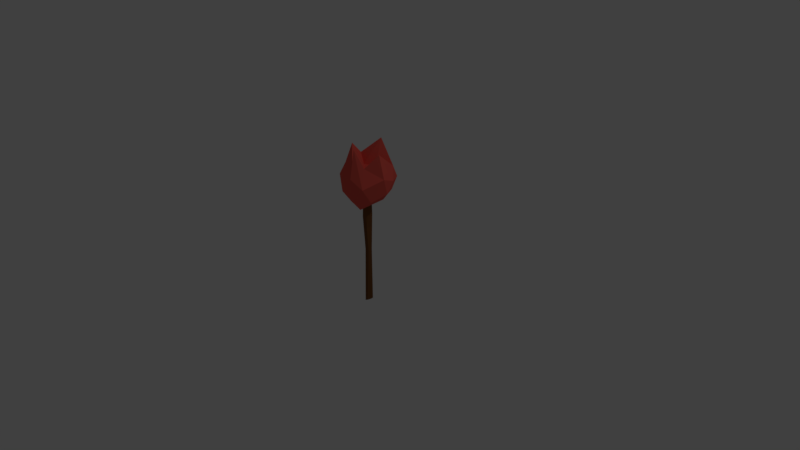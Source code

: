 # Source: torch.blend  (saved by Blender 2.78.0; exported with 4.5.12 LTS)
import bpy
from mathutils import Matrix  # noqa: F401  (used for matrix-valued properties, if any)

bpy.ops.wm.read_factory_settings(use_empty=True)
scene = bpy.context.scene
scene.name = 'Scene'

# ---- collections
col_collection_1 = bpy.data.collections.new('Collection 1'); scene.collection.children.link(col_collection_1)

# ---- materials (node trees are filled in below, after node groups)
mat_material_001 = bpy.data.materials.new('Material.001')
mat_material_001.alpha_threshold = 0.0
mat_material_001.use_transparent_shadow = False
mat_material_001.diffuse_color = (0.8, 0.1056, 0.07944, 1.0)
mat_material_001.roughness = 0.5
mat_material_002 = bpy.data.materials.new('Material.002')
mat_material_002.alpha_threshold = 0.0
mat_material_002.use_transparent_shadow = False
mat_material_002.diffuse_color = (0.1734, 0.06993, 0.02232, 1.0)
mat_material_002.roughness = 0.5

# ---- material node trees

# ---- world
world_world = bpy.data.worlds.new('World'); scene.world = world_world
world_world.color = (0.05088, 0.05088, 0.05088)
world_world.use_sun_shadow = False
world_world.sun_shadow_jitter_overblur = 0.0
world_world.cycles.sampling_method = 'MANUAL'

# ---- cameras
cam_camera = bpy.data.cameras.new('Camera')
cam_camera.clip_end = 100.0
cam_camera.lens = 35.0
cam_camera.sensor_width = 32.0
cam_camera.sensor_height = 18.0
cam_camera.ortho_scale = 7.314
cam_camera.dof.focus_distance = 0.0
cam_camera.dof.aperture_fstop = 128.0

# ---- lights
light_lamp = bpy.data.lights.new('Lamp', 'POINT')
light_lamp.transmission_factor = 0.0
light_lamp.cutoff_distance = 30.0
light_lamp.energy = 100.0
light_lamp.shadow_buffer_clip_start = 1.001
light_lamp.shadow_soft_size = 0.1
light_lamp.shadow_maximum_resolution = 0.006
light_lamp.use_absolute_resolution = True

# ---- meshes
me_icosphere = bpy.data.meshes.new('Icosphere')
me_icosphere.from_pydata([(0.1083, 0.0715, -0.423), (0.4744, -0.6802, -0.3762), (-0.1454, -0.6972, -0.619), (-0.8463, 0.2356, -1.062), (-0.02559, 0.6211, -1.123), (0.6887, 0.3971, -0.4073), (-0.2356, -0.6623, 0.1727), (-0.7063, -0.4557, 0.4102), (-0.667, 0.4591, 0.6588), (0.255, 0.9237, 0.378), (0.8716, -0.4949, 0.3465), (0.02612, -0.01022, 0.9573), (-0.1679, -0.4776, -1.308), (0.4388, -0.09201, -0.7159), (0.1782, -0.4912, -0.8459), (0.8197, -0.3069, -0.2219), (0.4446, 0.2851, -1.148), (-0.319, -0.08127, -0.4302), (-0.8219, -0.4193, -0.4892), (-0.1395, 0.2323, -0.4551), (-0.486, 0.5802, -0.5558), (0.1403, 0.5595, -0.6156), (0.6289, -0.6171, 0.03716), (0.7714, 0.2417, -0.1747), (-0.3162, -0.7547, -0.01096), (0.1099, -0.719, 0.01821), (-0.9557, -0.2902, -0.01995), (-0.6356, -0.7711, 0.0387), (-0.6629, 0.8238, 0.09754), (-1.078, 0.2307, -0.2412), (0.5655, 0.764, -0.1247), (-0.1535, 0.9058, -0.1673), (0.6232, -0.6588, 0.2023), (-0.1209, -0.6037, 0.646), (-0.906, -0.05744, 0.4259), (-0.2186, 0.9418, 0.5863), (0.692, 0.4583, 0.6252), (-0.06534, -0.5353, 0.7697), (0.5058, -0.149, 0.7635), (-0.4257, -0.3088, 0.8506), (-0.2029, 0.5392, 1.048), (0.1658, 0.4951, 0.87)], [], [(0, 13, 12), (1, 13, 15), (0, 12, 17), (0, 17, 19), (0, 19, 16), (1, 15, 22), (2, 14, 24), (3, 18, 26), (4, 20, 28), (5, 21, 30), (1, 22, 25), (2, 24, 27), (3, 26, 29), (4, 28, 31), (5, 30, 23), (6, 32, 37), (7, 33, 39), (8, 34, 40), (9, 35, 41), (10, 36, 38), (38, 41, 11), (38, 36, 41), (36, 9, 41), (41, 40, 11), (41, 35, 40), (35, 8, 40), (40, 39, 11), (40, 34, 39), (34, 7, 39), (39, 37, 11), (39, 33, 37), (33, 6, 37), (37, 38, 11), (37, 32, 38), (32, 10, 38), (23, 36, 10), (23, 30, 36), (30, 9, 36), (31, 35, 9), (31, 28, 35), (28, 8, 35), (29, 34, 8), (29, 26, 34), (26, 7, 34), (27, 33, 7), (27, 24, 33), (24, 6, 33), (25, 32, 6), (25, 22, 32), (22, 10, 32), (30, 31, 9), (30, 21, 31), (21, 4, 31), (28, 29, 8), (28, 20, 29), (20, 3, 29), (26, 27, 7), (26, 18, 27), (18, 2, 27), (24, 25, 6), (24, 14, 25), (14, 1, 25), (22, 23, 10), (22, 15, 23), (15, 5, 23), (16, 21, 5), (16, 19, 21), (19, 4, 21), (19, 20, 4), (19, 17, 20), (17, 3, 20), (17, 18, 3), (17, 12, 18), (12, 2, 18), (15, 16, 5), (15, 13, 16), (13, 0, 16), (12, 14, 2), (12, 13, 14), (13, 1, 14)])
me_icosphere.materials.append(mat_material_001)
me_icosphere.use_remesh_preserve_volume = False
me_icosphere.use_remesh_preserve_attributes = False
me_icosphere.use_mirror_vertex_groups = False
me_icosphere.update()
me_cylinder = bpy.data.meshes.new('Cylinder')
me_cylinder.from_pydata([(0.09867, 0.6924, 0.9996), (0.5422, 0.02285, -0.8526), (0.6625, 0.06614, 0.9997), (0.2405, -0.5684, -0.8645), (0.3376, -0.5765, 0.9987), (-0.4323, -0.4228, -0.9), (-0.5241, -0.4569, 0.9996), (-0.4764, 0.291, -0.9071), (-0.5756, 0.306, 0.9992), (0.1702, 0.6423, -0.8759), (0.3082, 0.4502, -0.007565), (0.6216, 0.1547, 0.008996), (0.5214, -0.4356, -0.002852), (0.006977, -0.5794, -0.01379), (-0.3158, -0.3332, -0.00681), (-0.2861, 0.284, -0.01902), (0.428, 0.3439, 0.3735), (0.2628, -0.4954, 0.3639), (-0.1496, 0.8336, 0.4632), (0.3096, 0.6619, 0.579), (0.6276, 0.1154, 0.6279), (0.5039, -0.3997, 0.6484), (0.1122, -0.7073, 0.6497), (-0.4379, -0.6565, 0.5393), (-0.7873, -0.2281, 0.4873), (-0.6992, 0.51, 0.4593)], [], [(0, 19, 18), (2, 20, 19), (2, 21, 20), (21, 4, 22), (23, 6, 24), (0, 18, 25), (15, 9, 7), (15, 7, 5), (3, 13, 5), (12, 3, 1), (11, 1, 9), (10, 19, 11), (15, 18, 10), (17, 22, 23), (20, 17, 16), (0, 2, 19), (21, 2, 4), (8, 25, 24, 6), (8, 0, 25), (6, 4, 2, 0, 8), (15, 14, 24, 25), (7, 9, 1, 3, 5), (14, 15, 5), (5, 13, 14), (3, 12, 13), (11, 12, 1), (10, 11, 9), (15, 10, 9), (15, 25, 18), (14, 13, 23, 24), (13, 12, 17, 23), (17, 12, 11, 16), (6, 23, 22, 4), (11, 19, 16), (10, 18, 19), (17, 21, 22), (20, 21, 17), (19, 20, 16)])
me_cylinder.materials.append(mat_material_002)
me_cylinder.use_remesh_preserve_volume = False
me_cylinder.use_remesh_preserve_attributes = False
me_cylinder.use_mirror_vertex_groups = False
me_cylinder.update()

# ---- objects
ob_icosphere = bpy.data.objects.new('Icosphere', me_icosphere)
ob_cylinder = bpy.data.objects.new('Cylinder', me_cylinder)
ob_lamp = bpy.data.objects.new('Lamp', light_lamp)
ob_camera = bpy.data.objects.new('Camera', cam_camera)

# ---- transforms, parenting, visibility, modifiers, constraints
ob_icosphere.location = (0.0, 0.0, 1.092)
ob_icosphere.scale = (-0.3619, -0.3619, -0.3619)
ob_icosphere.lineart.crease_threshold = 0.0
ob_cylinder.location = (0.02446, -0.03289, 0.09821)
ob_cylinder.scale = (0.08028, 0.08028, 0.8507)
ob_cylinder.lineart.crease_threshold = 0.0
ob_lamp.location = (4.076, 1.005, 5.904)
ob_lamp.rotation_euler = (0.6503, 0.05522, 1.866)
ob_lamp.lock_rotations_4d = False
ob_lamp.empty_display_type = 'ARROWS'
ob_lamp.color = (0.0, 0.0, 0.0, 0.0)
ob_lamp.lineart.crease_threshold = 0.0
ob_camera.location = (7.481, -6.508, 5.344)
ob_camera.rotation_euler = (1.109, 0.0, 0.8149)
ob_camera.lock_rotations_4d = False
ob_camera.empty_display_type = 'ARROWS'
ob_camera.color = (0.0, 0.0, 0.0, 0.0)
ob_camera.display_type = 'WIRE'
ob_camera.lineart.crease_threshold = 0.0

# ---- collection membership
col_collection_1.objects.link(ob_icosphere)
col_collection_1.objects.link(ob_cylinder)
col_collection_1.objects.link(ob_lamp)
col_collection_1.objects.link(ob_camera)

# ---- scene / render settings (as saved in the file)
scene.camera = ob_camera
scene.frame_start = 1; scene.frame_end = 250; scene.frame_set(1)
scene.render.engine = 'BLENDER_EEVEE_NEXT'
scene.render.resolution_percentage = 50
scene.render.dither_intensity = 0.0
scene.cycles.use_denoising = False
scene.cycles.samples = 128
scene.cycles.sampling_pattern = 'TABULATED_SOBOL'
scene.cycles.light_sampling_threshold = 0.0
scene.cycles.use_adaptive_sampling = False
scene.cycles.use_light_tree = False
scene.cycles.blur_glossy = 0.0
scene.cycles.sample_clamp_indirect = 0.0
scene.view_settings.view_transform = 'Standard'
bpy.context.view_layer.update()
